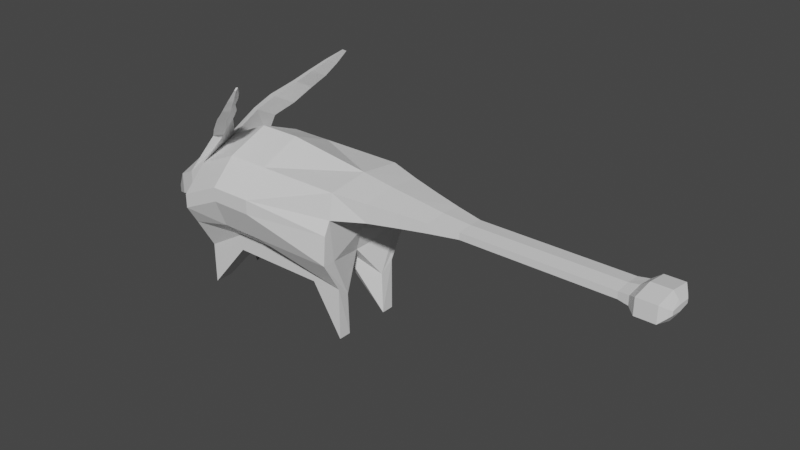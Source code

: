 # Source: creature.blend  (saved by Blender 2.82.7; exported with 4.5.12 LTS)
import bpy
from mathutils import Matrix  # noqa: F401  (used for matrix-valued properties, if any)

bpy.ops.wm.read_factory_settings(use_empty=True)
scene = bpy.context.scene
scene.name = 'Scene'

# ---- collections
col_collection = bpy.data.collections.new('Collection'); scene.collection.children.link(col_collection)

# ---- materials (node trees are filled in below, after node groups)
mat_material = bpy.data.materials.new('Material')
mat_material.alpha_threshold = 0.0
mat_material.use_transparent_shadow = False
mat_material.line_color = (0.0, 0.0, 0.0, 1.0)

# ---- material node trees
mat_material.use_nodes = True; mat_material.node_tree.nodes.clear()
_N = mat_material.node_tree.nodes; _L = mat_material.node_tree.links
n0 = _N.new('ShaderNodeOutputMaterial'); n0.name = 'Material Output'; n0.location = (300, 300)
n1 = _N.new('ShaderNodeBsdfPrincipled'); n1.name = 'Principled BSDF'; n1.location = (10, 300)
n1.distribution = 'GGX'
n1.subsurface_method = 'BURLEY'
n1.inputs[2].default_value = 0.4
n1.inputs[3].default_value = 1.45
n1.inputs[27].default_value = (0.0, 0.0, 0.0, 1.0)
n1.inputs[28].default_value = 1.0
_L.new(n1.outputs[0], n0.inputs[0])
n0.is_active_output = True

# ---- world
world_world = bpy.data.worlds.new('World'); scene.world = world_world
world_world.use_nodes = True; world_world.node_tree.nodes.clear()
_N = world_world.node_tree.nodes; _L = world_world.node_tree.links
n0 = _N.new('ShaderNodeOutputWorld'); n0.name = 'World Output'; n0.location = (300, 300)
n1 = _N.new('ShaderNodeBackground'); n1.name = 'Background'; n1.location = (10, 300)
n1.inputs[0].default_value = (0.05088, 0.05088, 0.05088, 1.0)
_L.new(n1.outputs[0], n0.inputs[0])
n0.is_active_output = True
world_world.color = (0.05088, 0.05088, 0.05088)
world_world.use_sun_shadow = False
world_world.sun_shadow_jitter_overblur = 0.0

# ---- meshes
me_cube = bpy.data.meshes.new('Cube')
me_cube.from_pydata([(1.0, -0.5508, 0.5), (1.0, -0.4401, -1.0), (-1.0, -0.7885, 0.2807), (-1.0, -0.4401, -1.0), (-1.0, -0.217, -1.0), (1.0, 0.0, 0.8588), (-1.0, 0.0, 0.7682), (0.6479, 0.0, -0.1497), (-1.0, -0.2842, -1.0), (1.0, -0.5, 0.7977), (-1.0, -0.5, 0.5659), (1.0, -0.2842, -1.0), (0.0, -0.7885, 0.5124), (0.6314, -0.4401, -0.4045), (0.6314, -0.121, -0.4045), (0.0, 0.0, 1.0), (0.6314, -0.2842, -0.4045), (0.0, -0.5, 0.7977), (-1.0, -0.6559, -0.1163), (1.0, -0.6559, 0.0), (0.9556, 0.0, 0.1831), (-1.0, 0.0, -0.1163), (-1.0, -0.5, -0.1163), (1.0, -0.5, 0.0), (0.0, -0.6559, 0.0), (-1.0, -0.7885, 0.1111), (1.0, -0.6277, 0.3428), (1.0, 0.0, 0.3637), (-1.0, 0.0, 0.2682), (-1.0, -0.5, 0.2682), (1.0, -0.5508, 0.5), (0.0, -0.7885, 0.3428), (1.0, -0.4401, -0.3737), (0.8713, 0.0, -0.1064), (-1.0, 0.0, -0.4135), (-1.0, -0.2842, -0.5), (0.9856, -0.2842, -0.5), (0.0, -0.4401, -0.2077), (-1.0, -0.4401, -0.5), (-0.5, -0.7885, 0.5124), (-0.5, -0.121, -0.4045), (-0.5, -0.2842, -0.4045), (-0.5, -0.4401, -0.4045), (-0.5, 0.0, 1.0), (-0.5, -0.5, 0.7977), (-0.5, -0.6559, 0.0), (-0.5, -0.7885, 0.3428), (-0.5, -0.4401, -0.2077), (-1.668, -0.2017, 0.03732), (-1.668, -0.3261, 0.03442), (-1.668, -0.1739, -0.05616), (-1.668, -0.3261, -0.05616), (-1.223, -0.5, 0.1071), (-1.223, 0.0, 0.2333), (-1.223, 0.0, 0.6071), (-1.223, -0.5, 0.4048), (-1.444, -0.4585, 0.0435), (-1.444, -0.04152, 0.4605), (-1.444, -0.0731, 0.09724), (-1.444, -0.4585, 0.2918), (-1.695, -0.2335, 0.009522), (-1.695, -0.2665, 0.01101), (-1.695, -0.2335, -0.008673), (-1.695, -0.2665, -0.008673), (1.379, 0.0, 0.8008), (1.379, -0.4013, 0.7552), (1.379, 0.0, 0.4312), (1.379, -0.4013, 0.533), (1.726, 0.0, 0.7586), (1.726, -0.3177, 0.7243), (1.726, 0.0, 0.4803), (1.726, -0.3177, 0.5569), (2.055, 0.0, 0.7166), (2.055, -0.2493, 0.6935), (2.055, 0.0, 0.5292), (2.055, -0.2493, 0.5808), (2.388, 0.0, 0.6926), (2.388, -0.1744, 0.6759), (2.388, 0.0, 0.5573), (2.388, -0.1744, 0.5945), (2.519, 0.0, 0.6926), (2.519, -0.1744, 0.6759), (2.519, 0.0, 0.5573), (2.519, -0.1744, 0.5945), (2.643, 0.0, 0.6926), (2.643, -0.1744, 0.6759), (2.643, 0.0, 0.5573), (2.643, -0.1744, 0.5945), (2.777, 0.0, 0.6926), (2.777, -0.1744, 0.6759), (2.777, 0.0, 0.5573), (2.777, -0.1744, 0.5945), (2.909, 0.0, 0.6926), (2.909, -0.1744, 0.6759), (2.909, 0.0, 0.5573), (2.909, -0.1744, 0.5945), (3.017, 0.0, 0.6926), (3.017, -0.1744, 0.6759), (3.017, 0.0, 0.5573), (3.017, -0.1744, 0.5945), (3.126, 0.0, 0.6926), (3.126, -0.1744, 0.6759), (3.126, 0.0, 0.5573), (3.126, -0.1744, 0.5945), (3.237, 0.0, 0.6926), (3.237, -0.1744, 0.6759), (3.237, 0.0, 0.5573), (3.237, -0.1744, 0.5945), (3.337, 0.0, 0.6926), (3.337, -0.1744, 0.6759), (3.337, 0.0, 0.5573), (3.337, -0.1744, 0.5945), (3.441, 0.0, 0.6926), (3.441, -0.1744, 0.6759), (3.441, 0.0, 0.5573), (3.441, -0.1744, 0.5945), (3.545, 0.0, 0.6926), (3.545, -0.1744, 0.6759), (3.545, 0.0, 0.5573), (3.545, -0.1744, 0.5945), (3.639, 0.0, 0.6926), (3.639, -0.1744, 0.6759), (3.639, 0.0, 0.5573), (3.639, -0.1744, 0.5945), (3.734, 0.0, 0.6926), (3.734, -0.1744, 0.6759), (3.734, 0.0, 0.5573), (3.734, -0.1744, 0.5945), (3.836, 0.0, 0.6926), (3.836, -0.1744, 0.6759), (3.836, 0.0, 0.5573), (3.836, -0.1744, 0.5945), (3.935, 0.0, 0.6926), (3.935, -0.1744, 0.6759), (3.935, 0.0, 0.5573), (3.935, -0.1744, 0.5945), (4.043, 0.0, 0.6926), (4.043, -0.1744, 0.6759), (4.043, 0.0, 0.5573), (4.043, -0.1744, 0.5945), (4.149, 0.0, 0.6926), (4.149, -0.1744, 0.6759), (4.149, 0.0, 0.5573), (4.149, -0.1744, 0.5945), (4.27, 0.0, 0.711), (4.27, -0.1931, 0.6886), (4.27, 0.0, 0.5388), (4.27, -0.1931, 0.5818), (4.359, 0.0, 0.7771), (4.359, -0.2638, 0.7379), (4.359, 0.0, 0.4588), (4.359, -0.2638, 0.5464), (4.587, 0.0, 0.7771), (4.587, -0.2638, 0.7379), (4.587, 0.0, 0.4588), (4.587, -0.2638, 0.5464), (4.645, 0.0, 0.7057), (4.645, -0.1831, 0.681), (4.645, 0.0, 0.5441), (4.645, -0.1831, 0.5894), (4.671, 0.0, 0.6654), (4.671, -0.1389, 0.656), (4.671, 0.0, 0.5888), (4.671, -0.1389, 0.6099), (-0.7922, -0.1887, 1.062), (-0.7314, -0.3994, 0.9457), (-0.9049, -0.2424, 1.041), (-0.8442, -0.4531, 0.9247), (-0.6077, -0.289, 1.239), (-0.5391, -0.5269, 1.108), (-0.735, -0.3496, 1.216), (-0.6664, -0.5875, 1.085), (-0.4212, -0.4683, 1.403), (-0.3676, -0.6541, 1.301), (-0.5206, -0.5156, 1.385), (-0.4671, -0.7014, 1.283), (-0.2597, -0.5605, 1.544), (-0.2125, -0.7243, 1.453), (-0.3474, -0.6022, 1.527), (-0.3002, -0.7661, 1.437), (-0.1186, -0.6718, 1.674), (-0.08661, -0.7829, 1.613), (-0.1781, -0.7001, 1.663), (-0.1461, -0.8112, 1.602), (0.008013, -0.7919, 1.789), (0.01876, -0.8292, 1.768), (-0.01194, -0.8014, 1.785), (-0.001192, -0.8387, 1.764)], [], [(44, 10, 2, 39), (46, 39, 2, 25), (16, 11, 1, 13), (30, 9, 0), (58, 56, 51, 50), (25, 2, 10, 29), (9, 30, 67, 65), (14, 7, 11, 16), (43, 6, 10, 44), (5, 15, 17, 9), (40, 14, 16, 41), (41, 16, 13, 42), (26, 0, 12, 31), (9, 17, 12, 0), (32, 19, 24, 37), (33, 20, 23, 36), (38, 18, 22, 35), (35, 22, 21, 34), (36, 23, 19, 32), (47, 45, 18, 38), (19, 26, 31, 24), (20, 27, 30, 23), (18, 25, 29, 22), (22, 29, 28, 21), (23, 30, 26, 19), (45, 46, 25, 18), (42, 47, 38, 3), (11, 36, 32, 1), (8, 35, 34, 4), (3, 38, 35, 8), (7, 33, 36, 11), (1, 32, 37, 13), (13, 37, 47, 42), (24, 31, 46, 45), (37, 24, 45, 47), (8, 41, 42, 3), (4, 40, 41, 8), (15, 43, 44, 17), (31, 12, 39, 46), (17, 44, 39, 12), (51, 49, 61, 63), (59, 57, 48, 49), (56, 59, 49, 51), (57, 58, 50, 48), (6, 28, 53, 54), (29, 10, 55, 52), (10, 6, 164, 165), (28, 29, 52, 53), (54, 53, 58, 57), (52, 55, 59, 56), (55, 54, 57, 59), (53, 52, 56, 58), (63, 61, 60, 62), (49, 48, 60, 61), (50, 51, 63, 62), (48, 50, 62, 60), (67, 66, 70, 71), (30, 27, 66, 67), (5, 9, 65, 64), (27, 5, 64, 66), (69, 71, 75, 73), (66, 64, 68, 70), (65, 67, 71, 69), (64, 65, 69, 68), (73, 75, 79, 77), (68, 69, 73, 72), (71, 70, 74, 75), (70, 68, 72, 74), (26, 30, 0), (77, 79, 83, 81), (72, 73, 77, 76), (75, 74, 78, 79), (74, 72, 76, 78), (83, 82, 86, 87), (76, 77, 81, 80), (79, 78, 82, 83), (78, 76, 80, 82), (85, 87, 91, 89), (82, 80, 84, 86), (81, 83, 87, 85), (80, 81, 85, 84), (89, 91, 95, 93), (84, 85, 89, 88), (87, 86, 90, 91), (86, 84, 88, 90), (95, 94, 98, 99), (88, 89, 93, 92), (91, 90, 94, 95), (90, 88, 92, 94), (97, 99, 103, 101), (94, 92, 96, 98), (93, 95, 99, 97), (92, 93, 97, 96), (100, 101, 105, 104), (96, 97, 101, 100), (99, 98, 102, 103), (98, 96, 100, 102), (107, 106, 110, 111), (103, 102, 106, 107), (102, 100, 104, 106), (101, 103, 107, 105), (109, 111, 115, 113), (106, 104, 108, 110), (105, 107, 111, 109), (104, 105, 109, 108), (115, 114, 118, 119), (108, 109, 113, 112), (111, 110, 114, 115), (110, 108, 112, 114), (118, 116, 120, 122), (114, 112, 116, 118), (113, 115, 119, 117), (112, 113, 117, 116), (121, 123, 127, 125), (117, 119, 123, 121), (116, 117, 121, 120), (119, 118, 122, 123), (127, 126, 130, 131), (120, 121, 125, 124), (123, 122, 126, 127), (122, 120, 124, 126), (129, 131, 135, 133), (126, 124, 128, 130), (125, 127, 131, 129), (124, 125, 129, 128), (133, 135, 139, 137), (128, 129, 133, 132), (131, 130, 134, 135), (130, 128, 132, 134), (139, 138, 142, 143), (132, 133, 137, 136), (135, 134, 138, 139), (134, 132, 136, 138), (141, 143, 147, 145), (138, 136, 140, 142), (137, 139, 143, 141), (136, 137, 141, 140), (144, 145, 149, 148), (140, 141, 145, 144), (143, 142, 146, 147), (142, 140, 144, 146), (151, 150, 154, 155), (147, 146, 150, 151), (146, 144, 148, 150), (145, 147, 151, 149), (153, 155, 159, 157), (150, 148, 152, 154), (149, 151, 155, 153), (148, 149, 153, 152), (159, 158, 162, 163), (152, 153, 157, 156), (155, 154, 158, 159), (154, 152, 156, 158), (162, 160, 161, 163), (158, 156, 160, 162), (157, 159, 163, 161), (156, 157, 161, 160), (164, 166, 170, 168), (55, 10, 165, 167), (54, 55, 167, 166), (6, 54, 166, 164), (170, 171, 175, 174), (165, 164, 168, 169), (166, 167, 171, 170), (167, 165, 169, 171), (172, 174, 178, 176), (171, 169, 173, 175), (168, 170, 174, 172), (169, 168, 172, 173), (176, 178, 182, 180), (173, 172, 176, 177), (174, 175, 179, 178), (175, 173, 177, 179), (182, 183, 187, 186), (177, 176, 180, 181), (178, 179, 183, 182), (179, 177, 181, 183), (185, 184, 186, 187), (183, 181, 185, 187), (180, 182, 186, 184), (181, 180, 184, 185)])
_uv = me_cube.uv_layers.new(name='UVMap')
_uv.uv.foreach_set('vector', [0.8125, 0.6875, 0.875, 0.6875, 0.875, 0.75, 0.8125, 0.75, 0.5625, 0.9375, 0.625, 0.9375, 0.625, 1.0, 0.5625, 1.0, 0.25, 0.6875, 0.375, 0.6875, 0.375, 0.75, 0.25, 0.75, 0.5625, 0.6875, 0.625, 0.6875, 0.625, 0.75, 0.5625, 0.125, 0.5625, 0.0625, 0.5625, 0.0625, 0.5625, 0.125, 0.5625, 0.0, 0.625, 0.0, 0.625, 0.0625, 0.5625, 0.0625, 0.625, 0.6875, 0.5625, 0.6875, 0.5625, 0.6875, 0.625, 0.6875, 0.25, 0.625, 0.375, 0.625, 0.375, 0.6875, 0.25, 0.6875, 0.8125, 0.625, 0.875, 0.625, 0.875, 0.6875, 0.8125, 0.6875, 0.625, 0.625, 0.75, 0.625, 0.75, 0.6875, 0.625, 0.6875, 0.1875, 0.625, 0.25, 0.625, 0.25, 0.6875, 0.1875, 0.6875, 0.1875, 0.6875, 0.25, 0.6875, 0.25, 0.75, 0.1875, 0.75, 0.5625, 0.75, 0.625, 0.75, 0.625, 0.875, 0.5625, 0.875, 0.625, 0.6875, 0.75, 0.6875, 0.75, 0.75, 0.625, 0.75, 0.4375, 0.75, 0.5, 0.75, 0.5, 0.875, 0.4375, 0.875, 0.4375, 0.625, 0.5, 0.625, 0.5, 0.6875, 0.4375, 0.6875, 0.4375, 0.0, 0.5, 0.0, 0.5, 0.0625, 0.4375, 0.0625, 0.4375, 0.0625, 0.5, 0.0625, 0.5, 0.125, 0.4375, 0.125, 0.4375, 0.6875, 0.5, 0.6875, 0.5, 0.75, 0.4375, 0.75, 0.4375, 0.9375, 0.5, 0.9375, 0.5, 1.0, 0.4375, 1.0, 0.5, 0.75, 0.5625, 0.75, 0.5625, 0.875, 0.5, 0.875, 0.5, 0.625, 0.5625, 0.625, 0.5625, 0.6875, 0.5, 0.6875, 0.5, 0.0, 0.5625, 0.0, 0.5625, 0.0625, 0.5, 0.0625, 0.5, 0.0625, 0.5625, 0.0625, 0.5625, 0.125, 0.5, 0.125, 0.5, 0.6875, 0.5625, 0.6875, 0.5625, 0.75, 0.5, 0.75, 0.5, 0.9375, 0.5625, 0.9375, 0.5625, 1.0, 0.5, 1.0, 0.375, 0.9375, 0.4375, 0.9375, 0.4375, 1.0, 0.375, 1.0, 0.375, 0.6875, 0.4375, 0.6875, 0.4375, 0.75, 0.375, 0.75, 0.375, 0.0625, 0.4375, 0.0625, 0.4375, 0.125, 0.375, 0.125, 0.375, 0.0, 0.4375, 0.0, 0.4375, 0.0625, 0.375, 0.0625, 0.375, 0.625, 0.4375, 0.625, 0.4375, 0.6875, 0.375, 0.6875, 0.375, 0.75, 0.4375, 0.75, 0.4375, 0.875, 0.375, 0.875, 0.375, 0.875, 0.4375, 0.875, 0.4375, 0.9375, 0.375, 0.9375, 0.5, 0.875, 0.5625, 0.875, 0.5625, 0.9375, 0.5, 0.9375, 0.4375, 0.875, 0.5, 0.875, 0.5, 0.9375, 0.4375, 0.9375, 0.125, 0.6875, 0.1875, 0.6875, 0.1875, 0.75, 0.125, 0.75, 0.125, 0.625, 0.1875, 0.625, 0.1875, 0.6875, 0.125, 0.6875, 0.75, 0.625, 0.8125, 0.625, 0.8125, 0.6875, 0.75, 0.6875, 0.5625, 0.875, 0.625, 0.875, 0.625, 0.9375, 0.5625, 0.9375, 0.75, 0.6875, 0.8125, 0.6875, 0.8125, 0.75, 0.75, 0.75, 0.5625, 0.0625, 0.625, 0.0625, 0.625, 0.0625, 0.5625, 0.0625, 0.875, 0.6875, 0.875, 0.625, 0.875, 0.625, 0.875, 0.6875, 0.5625, 0.0625, 0.625, 0.0625, 0.625, 0.0625, 0.5625, 0.0625, 0.0, 0.0, 0.0, 0.0, 0.0, 0.0, 0.0, 0.0, 0.0, 0.0, 0.0, 0.0, 0.0, 0.0, 0.0, 0.0, 0.5625, 0.0625, 0.625, 0.0625, 0.625, 0.0625, 0.5625, 0.0625, 0.875, 0.6875, 0.875, 0.625, 0.875, 0.625, 0.875, 0.6875, 0.5625, 0.125, 0.5625, 0.0625, 0.5625, 0.0625, 0.5625, 0.125, 0.0, 0.0, 0.0, 0.0, 0.0, 0.0, 0.0, 0.0, 0.5625, 0.0625, 0.625, 0.0625, 0.625, 0.0625, 0.5625, 0.0625, 0.875, 0.6875, 0.875, 0.625, 0.875, 0.625, 0.875, 0.6875, 0.5625, 0.125, 0.5625, 0.0625, 0.5625, 0.0625, 0.5625, 0.125, 0.5625, 0.0625, 0.625, 0.0625, 0.625, 0.125, 0.5625, 0.125, 0.875, 0.6875, 0.875, 0.625, 0.875, 0.625, 0.875, 0.6875, 0.5625, 0.125, 0.5625, 0.0625, 0.5625, 0.0625, 0.5625, 0.125, 0.0, 0.0, 0.0, 0.0, 0.0, 0.0, 0.0, 0.0, 0.5625, 0.6875, 0.5625, 0.625, 0.5625, 0.625, 0.5625, 0.6875, 0.5625, 0.6875, 0.5625, 0.625, 0.5625, 0.625, 0.5625, 0.6875, 0.625, 0.625, 0.625, 0.6875, 0.625, 0.6875, 0.625, 0.625, 0.0, 0.0, 0.0, 0.0, 0.0, 0.0, 0.0, 0.0, 0.625, 0.6875, 0.5625, 0.6875, 0.5625, 0.6875, 0.625, 0.6875, 0.0, 0.0, 0.0, 0.0, 0.0, 0.0, 0.0, 0.0, 0.625, 0.6875, 0.5625, 0.6875, 0.5625, 0.6875, 0.625, 0.6875, 0.625, 0.625, 0.625, 0.6875, 0.625, 0.6875, 0.625, 0.625, 0.625, 0.6875, 0.5625, 0.6875, 0.5625, 0.6875, 0.625, 0.6875, 0.625, 0.625, 0.625, 0.6875, 0.625, 0.6875, 0.625, 0.625, 0.5625, 0.6875, 0.5625, 0.625, 0.5625, 0.625, 0.5625, 0.6875, 0.0, 0.0, 0.0, 0.0, 0.0, 0.0, 0.0, 0.0, 0.5625, 0.75, 0.5625, 0.6875, 0.625, 0.75, 0.625, 0.6875, 0.5625, 0.6875, 0.5625, 0.6875, 0.625, 0.6875, 0.625, 0.625, 0.625, 0.6875, 0.625, 0.6875, 0.625, 0.625, 0.5625, 0.6875, 0.5625, 0.625, 0.5625, 0.625, 0.5625, 0.6875, 0.0, 0.0, 0.0, 0.0, 0.0, 0.0, 0.0, 0.0, 0.5625, 0.6875, 0.5625, 0.625, 0.5625, 0.625, 0.5625, 0.6875, 0.625, 0.625, 0.625, 0.6875, 0.625, 0.6875, 0.625, 0.625, 0.5625, 0.6875, 0.5625, 0.625, 0.5625, 0.625, 0.5625, 0.6875, 0.0, 0.0, 0.0, 0.0, 0.0, 0.0, 0.0, 0.0, 0.625, 0.6875, 0.5625, 0.6875, 0.5625, 0.6875, 0.625, 0.6875, 0.0, 0.0, 0.0, 0.0, 0.0, 0.0, 0.0, 0.0, 0.625, 0.6875, 0.5625, 0.6875, 0.5625, 0.6875, 0.625, 0.6875, 0.625, 0.625, 0.625, 0.6875, 0.625, 0.6875, 0.625, 0.625, 0.625, 0.6875, 0.5625, 0.6875, 0.5625, 0.6875, 0.625, 0.6875, 0.625, 0.625, 0.625, 0.6875, 0.625, 0.6875, 0.625, 0.625, 0.5625, 0.6875, 0.5625, 0.625, 0.5625, 0.625, 0.5625, 0.6875, 0.0, 0.0, 0.0, 0.0, 0.0, 0.0, 0.0, 0.0, 0.5625, 0.6875, 0.5625, 0.625, 0.5625, 0.625, 0.5625, 0.6875, 0.625, 0.625, 0.625, 0.6875, 0.625, 0.6875, 0.625, 0.625, 0.5625, 0.6875, 0.5625, 0.625, 0.5625, 0.625, 0.5625, 0.6875, 0.0, 0.0, 0.0, 0.0, 0.0, 0.0, 0.0, 0.0, 0.625, 0.6875, 0.5625, 0.6875, 0.5625, 0.6875, 0.625, 0.6875, 0.0, 0.0, 0.0, 0.0, 0.0, 0.0, 0.0, 0.0, 0.625, 0.6875, 0.5625, 0.6875, 0.5625, 0.6875, 0.625, 0.6875, 0.625, 0.625, 0.625, 0.6875, 0.625, 0.6875, 0.625, 0.625, 0.625, 0.625, 0.625, 0.6875, 0.625, 0.6875, 0.625, 0.625, 0.625, 0.625, 0.625, 0.6875, 0.625, 0.6875, 0.625, 0.625, 0.5625, 0.6875, 0.5625, 0.625, 0.5625, 0.625, 0.5625, 0.6875, 0.0, 0.0, 0.0, 0.0, 0.0, 0.0, 0.0, 0.0, 0.5625, 0.6875, 0.5625, 0.625, 0.5625, 0.625, 0.5625, 0.6875, 0.5625, 0.6875, 0.5625, 0.625, 0.5625, 0.625, 0.5625, 0.6875, 0.0, 0.0, 0.0, 0.0, 0.0, 0.0, 0.0, 0.0, 0.625, 0.6875, 0.5625, 0.6875, 0.5625, 0.6875, 0.625, 0.6875, 0.625, 0.6875, 0.5625, 0.6875, 0.5625, 0.6875, 0.625, 0.6875, 0.0, 0.0, 0.0, 0.0, 0.0, 0.0, 0.0, 0.0, 0.625, 0.6875, 0.5625, 0.6875, 0.5625, 0.6875, 0.625, 0.6875, 0.625, 0.625, 0.625, 0.6875, 0.625, 0.6875, 0.625, 0.625, 0.5625, 0.6875, 0.5625, 0.625, 0.5625, 0.625, 0.5625, 0.6875, 0.625, 0.625, 0.625, 0.6875, 0.625, 0.6875, 0.625, 0.625, 0.5625, 0.6875, 0.5625, 0.625, 0.5625, 0.625, 0.5625, 0.6875, 0.0, 0.0, 0.0, 0.0, 0.0, 0.0, 0.0, 0.0, 0.0, 0.0, 0.0, 0.0, 0.0, 0.0, 0.0, 0.0, 0.0, 0.0, 0.0, 0.0, 0.0, 0.0, 0.0, 0.0, 0.625, 0.6875, 0.5625, 0.6875, 0.5625, 0.6875, 0.625, 0.6875, 0.625, 0.625, 0.625, 0.6875, 0.625, 0.6875, 0.625, 0.625, 0.625, 0.6875, 0.5625, 0.6875, 0.5625, 0.6875, 0.625, 0.6875, 0.625, 0.6875, 0.5625, 0.6875, 0.5625, 0.6875, 0.625, 0.6875, 0.625, 0.625, 0.625, 0.6875, 0.625, 0.6875, 0.625, 0.625, 0.5625, 0.6875, 0.5625, 0.625, 0.5625, 0.625, 0.5625, 0.6875, 0.5625, 0.6875, 0.5625, 0.625, 0.5625, 0.625, 0.5625, 0.6875, 0.625, 0.625, 0.625, 0.6875, 0.625, 0.6875, 0.625, 0.625, 0.5625, 0.6875, 0.5625, 0.625, 0.5625, 0.625, 0.5625, 0.6875, 0.0, 0.0, 0.0, 0.0, 0.0, 0.0, 0.0, 0.0, 0.625, 0.6875, 0.5625, 0.6875, 0.5625, 0.6875, 0.625, 0.6875, 0.0, 0.0, 0.0, 0.0, 0.0, 0.0, 0.0, 0.0, 0.625, 0.6875, 0.5625, 0.6875, 0.5625, 0.6875, 0.625, 0.6875, 0.625, 0.625, 0.625, 0.6875, 0.625, 0.6875, 0.625, 0.625, 0.625, 0.6875, 0.5625, 0.6875, 0.5625, 0.6875, 0.625, 0.6875, 0.625, 0.625, 0.625, 0.6875, 0.625, 0.6875, 0.625, 0.625, 0.5625, 0.6875, 0.5625, 0.625, 0.5625, 0.625, 0.5625, 0.6875, 0.0, 0.0, 0.0, 0.0, 0.0, 0.0, 0.0, 0.0, 0.5625, 0.6875, 0.5625, 0.625, 0.5625, 0.625, 0.5625, 0.6875, 0.625, 0.625, 0.625, 0.6875, 0.625, 0.6875, 0.625, 0.625, 0.5625, 0.6875, 0.5625, 0.625, 0.5625, 0.625, 0.5625, 0.6875, 0.0, 0.0, 0.0, 0.0, 0.0, 0.0, 0.0, 0.0, 0.625, 0.6875, 0.5625, 0.6875, 0.5625, 0.6875, 0.625, 0.6875, 0.0, 0.0, 0.0, 0.0, 0.0, 0.0, 0.0, 0.0, 0.625, 0.6875, 0.5625, 0.6875, 0.5625, 0.6875, 0.625, 0.6875, 0.625, 0.625, 0.625, 0.6875, 0.625, 0.6875, 0.625, 0.625, 0.625, 0.625, 0.625, 0.6875, 0.625, 0.6875, 0.625, 0.625, 0.625, 0.625, 0.625, 0.6875, 0.625, 0.6875, 0.625, 0.625, 0.5625, 0.6875, 0.5625, 0.625, 0.5625, 0.625, 0.5625, 0.6875, 0.0, 0.0, 0.0, 0.0, 0.0, 0.0, 0.0, 0.0, 0.5625, 0.6875, 0.5625, 0.625, 0.5625, 0.625, 0.5625, 0.6875, 0.5625, 0.6875, 0.5625, 0.625, 0.5625, 0.625, 0.5625, 0.6875, 0.0, 0.0, 0.0, 0.0, 0.0, 0.0, 0.0, 0.0, 0.625, 0.6875, 0.5625, 0.6875, 0.5625, 0.6875, 0.625, 0.6875, 0.625, 0.6875, 0.5625, 0.6875, 0.5625, 0.6875, 0.625, 0.6875, 0.0, 0.0, 0.0, 0.0, 0.0, 0.0, 0.0, 0.0, 0.625, 0.6875, 0.5625, 0.6875, 0.5625, 0.6875, 0.625, 0.6875, 0.625, 0.625, 0.625, 0.6875, 0.625, 0.6875, 0.625, 0.625, 0.5625, 0.6875, 0.5625, 0.625, 0.5625, 0.625, 0.5625, 0.6875, 0.625, 0.625, 0.625, 0.6875, 0.625, 0.6875, 0.625, 0.625, 0.5625, 0.6875, 0.5625, 0.625, 0.5625, 0.625, 0.5625, 0.6875, 0.0, 0.0, 0.0, 0.0, 0.0, 0.0, 0.0, 0.0, 0.5625, 0.625, 0.625, 0.625, 0.625, 0.6875, 0.5625, 0.6875, 0.0, 0.0, 0.0, 0.0, 0.0, 0.0, 0.0, 0.0, 0.625, 0.6875, 0.5625, 0.6875, 0.5625, 0.6875, 0.625, 0.6875, 0.625, 0.625, 0.625, 0.6875, 0.625, 0.6875, 0.625, 0.625, 0.0, 0.0, 0.0, 0.0, 0.0, 0.0, 0.0, 0.0, 0.625, 0.0625, 0.625, 0.0625, 0.625, 0.0625, 0.625, 0.0625, 0.875, 0.625, 0.875, 0.6875, 0.875, 0.6875, 0.875, 0.625, 0.0, 0.0, 0.0, 0.0, 0.0, 0.0, 0.0, 0.0, 0.875, 0.625, 0.875, 0.6875, 0.875, 0.6875, 0.875, 0.625, 0.875, 0.6875, 0.875, 0.625, 0.875, 0.625, 0.875, 0.6875, 0.875, 0.625, 0.875, 0.6875, 0.875, 0.6875, 0.875, 0.625, 0.625, 0.0625, 0.625, 0.0625, 0.625, 0.0625, 0.625, 0.0625, 0.0, 0.0, 0.0, 0.0, 0.0, 0.0, 0.0, 0.0, 0.625, 0.0625, 0.625, 0.0625, 0.625, 0.0625, 0.625, 0.0625, 0.0, 0.0, 0.0, 0.0, 0.0, 0.0, 0.0, 0.0, 0.875, 0.6875, 0.875, 0.625, 0.875, 0.625, 0.875, 0.6875, 0.0, 0.0, 0.0, 0.0, 0.0, 0.0, 0.0, 0.0, 0.875, 0.6875, 0.875, 0.625, 0.875, 0.625, 0.875, 0.6875, 0.875, 0.625, 0.875, 0.6875, 0.875, 0.6875, 0.875, 0.625, 0.625, 0.0625, 0.625, 0.0625, 0.625, 0.0625, 0.625, 0.0625, 0.875, 0.625, 0.875, 0.6875, 0.875, 0.6875, 0.875, 0.625, 0.875, 0.6875, 0.875, 0.625, 0.875, 0.625, 0.875, 0.6875, 0.875, 0.625, 0.875, 0.6875, 0.875, 0.6875, 0.875, 0.625, 0.625, 0.0625, 0.625, 0.0625, 0.625, 0.0625, 0.625, 0.0625, 0.875, 0.6875, 0.875, 0.625, 0.875, 0.625, 0.875, 0.6875, 0.625, 0.0625, 0.625, 0.0625, 0.625, 0.0625, 0.625, 0.0625, 0.0, 0.0, 0.0, 0.0, 0.0, 0.0, 0.0, 0.0, 0.875, 0.6875, 0.875, 0.625, 0.875, 0.625, 0.875, 0.6875])
me_cube.materials.append(mat_material)
me_cube.use_remesh_preserve_volume = False
me_cube.use_remesh_preserve_attributes = False
me_cube.use_mirror_vertex_groups = False
me_cube.update()

# ---- objects
ob_cube = bpy.data.objects.new('Cube', me_cube)

# ---- transforms, parenting, visibility, modifiers, constraints
ob_cube.location = (0.0, 0.0, 0.0)
ob_cube.lock_rotations_4d = False
ob_cube.empty_display_type = 'ARROWS'
ob_cube.lineart.crease_threshold = 0.0
_m = ob_cube.modifiers.new('Mirror', 'MIRROR')
_m.use_axis = (False, True, False)

# ---- collection membership
col_collection.objects.link(ob_cube)

# ---- scene / render settings (as saved in the file)
scene.frame_start = 1; scene.frame_end = 250; scene.frame_set(1)
scene.render.engine = 'BLENDER_EEVEE_NEXT'
scene.cycles.use_denoising = False
scene.cycles.samples = 128
scene.cycles.sampling_pattern = 'TABULATED_SOBOL'
scene.cycles.use_adaptive_sampling = False
scene.cycles.use_light_tree = False
scene.view_settings.view_transform = 'Filmic'
bpy.context.view_layer.update()

# ---- added for rendering (the .blend has no active camera and no usable light): camera, sun
cam_auto = bpy.data.cameras.new('AutoCamera')
cam_auto.lens = 50.0
cam_auto.sensor_width = 36.0
cam_auto.clip_end = 1000.0
ob_auto_camera = bpy.data.objects.new('AutoCamera', cam_auto)
scene.collection.objects.link(ob_auto_camera)
ob_auto_camera.location = (8.10292, -7.9377, 5.68617)
ob_auto_camera.rotation_euler = (1.09748, -7.21219e-08, 0.694738)
scene.camera = ob_auto_camera
light_auto_sun = bpy.data.lights.new('AutoSun', 'SUN')
light_auto_sun.energy = 3.0
light_auto_sun.angle = 0.0523599
ob_auto_sun = bpy.data.objects.new('AutoSun', light_auto_sun)
scene.collection.objects.link(ob_auto_sun)
ob_auto_sun.rotation_euler = (0.872665, 0.174533, 0.523599)
bpy.context.view_layer.update()

